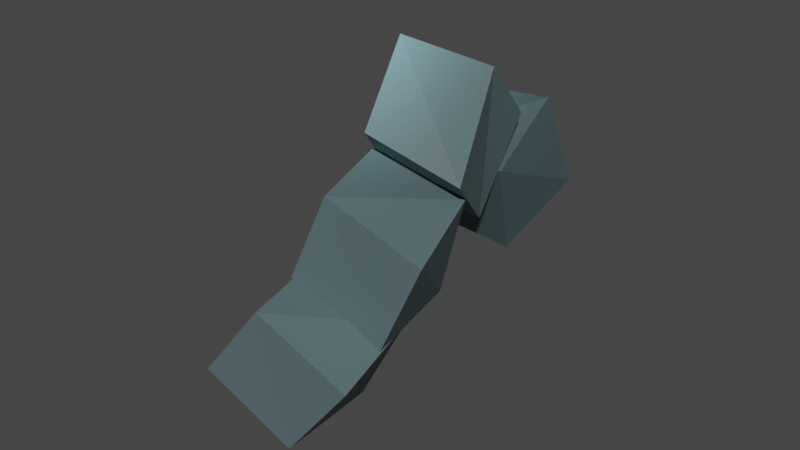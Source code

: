 # Source: Shape-3-sad.blend  (saved by Blender 3.6.13; exported with 4.5.12 LTS)
import bpy
from mathutils import Matrix  # noqa: F401  (used for matrix-valued properties, if any)

bpy.ops.wm.read_factory_settings(use_empty=True)
scene = bpy.context.scene
scene.name = 'Scene'

# ---- collections
col_collection = bpy.data.collections.new('Collection'); scene.collection.children.link(col_collection)

# ---- materials (node trees are filled in below, after node groups)
mat_material_004 = bpy.data.materials.new('Material.004')
mat_material_004.alpha_threshold = 0.0
mat_material_004.use_transparent_shadow = False
mat_material_004.roughness = 0.5
mat_material_004.line_color = (0.0, 0.0, 0.0, 1.0)
mat_material = bpy.data.materials.new('Material')
mat_material.alpha_threshold = 0.0
mat_material.use_transparent_shadow = False
mat_material.roughness = 0.5
mat_material.line_color = (0.0, 0.0, 0.0, 1.0)
mat_material_002 = bpy.data.materials.new('Material.002')
mat_material_002.alpha_threshold = 0.0
mat_material_002.use_transparent_shadow = False
mat_material_002.roughness = 0.5
mat_material_002.line_color = (0.0, 0.0, 0.0, 1.0)
mat_material_003 = bpy.data.materials.new('Material.003')
mat_material_003.alpha_threshold = 0.0
mat_material_003.use_transparent_shadow = False
mat_material_003.roughness = 0.5
mat_material_003.line_color = (0.0, 0.0, 0.0, 1.0)

# ---- material node trees
mat_material_004.use_nodes = True; mat_material_004.node_tree.nodes.clear()
_N = mat_material_004.node_tree.nodes; _L = mat_material_004.node_tree.links
n0 = _N.new('ShaderNodeOutputMaterial'); n0.name = 'Material Output'; n0.location = (300, 300)
n1 = _N.new('ShaderNodeBsdfPrincipled'); n1.name = 'Principled BSDF'; n1.location = (10, 300)
n1.distribution = 'GGX'
n1.subsurface_method = 'RANDOM_WALK_SKIN'
n1.inputs[1].default_value = 0.4091
n1.inputs[3].default_value = 1.45
n1.inputs[27].default_value = (0.0, 0.0, 0.0, 1.0)
n1.inputs[28].default_value = 1.0
n2 = _N.new('ShaderNodeTexGradient'); n2.name = 'Gradient Texture'; n2.location = (-551, 255)
n2.gradient_type = 'QUADRATIC_SPHERE'
n3 = _N.new('ShaderNodeTexCoord'); n3.name = 'Texture Coordinate'; n3.location = (-640, -76)
n4 = _N.new('ShaderNodeMapping'); n4.name = 'Mapping'; n4.location = (-390, -65)
n5 = _N.new('ShaderNodeTexNoise'); n5.name = 'Noise Texture'; n5.location = (-197, -62)
n5.inputs[2].default_value = 500.0
n6 = _N.new('ShaderNodeBump'); n6.name = 'Bump'; n6.location = (-192, -337)
n6.inputs[1].default_value = 0.01
n6.inputs[2].default_value = 1.0
n7 = _N.new('ShaderNodeValToRGB'); n7.name = 'Color Ramp'; n7.location = (-340, 264)
n7.color_ramp.interpolation = 'B_SPLINE'
while len(n7.color_ramp.elements) > 1: n7.color_ramp.elements.remove(n7.color_ramp.elements[-1])
n7.color_ramp.elements[0].position = 0.0; n7.color_ramp.elements[0].color = (0.04971, 0.05127, 0.04519, 1.0)
_e = n7.color_ramp.elements.new(0.475); _e.color = (0.305, 0.6038, 0.6939, 1.0)
_e = n7.color_ramp.elements.new(1.0); _e.color = (0.04971, 0.05127, 0.04519, 1.0)
_L.new(n1.outputs[0], n0.inputs[0])
_L.new(n7.outputs[0], n1.inputs[0])
_L.new(n2.outputs[0], n7.inputs[0])
_L.new(n3.outputs[0], n4.inputs[0])
_L.new(n4.outputs[0], n5.inputs[0])
_L.new(n5.outputs[0], n6.inputs[3])
_L.new(n6.outputs[0], n1.inputs[5])
n0.is_active_output = True
mat_material.use_nodes = True; mat_material.node_tree.nodes.clear()
_N = mat_material.node_tree.nodes; _L = mat_material.node_tree.links
n0 = _N.new('ShaderNodeOutputMaterial'); n0.name = 'Material Output'; n0.location = (300, 300)
n1 = _N.new('ShaderNodeTexGradient'); n1.name = 'Gradient Texture'; n1.location = (-512, 283)
n1.gradient_type = 'QUADRATIC_SPHERE'
n2 = _N.new('ShaderNodeValToRGB'); n2.name = 'Color Ramp'; n2.location = (-300, 291)
n2.color_ramp.interpolation = 'B_SPLINE'
while len(n2.color_ramp.elements) > 1: n2.color_ramp.elements.remove(n2.color_ramp.elements[-1])
n2.color_ramp.elements[0].position = 0.0; n2.color_ramp.elements[0].color = (0.04971, 0.05127, 0.04519, 1.0)
_e = n2.color_ramp.elements.new(0.475); _e.color = (0.305, 0.6038, 0.6939, 1.0)
_e = n2.color_ramp.elements.new(1.0); _e.color = (0.04971, 0.05127, 0.04519, 1.0)
n3 = _N.new('ShaderNodeTexCoord'); n3.name = 'Texture Coordinate'; n3.location = (-718, -122)
n4 = _N.new('ShaderNodeMapping'); n4.name = 'Mapping'; n4.location = (-468, -111)
n5 = _N.new('ShaderNodeTexNoise'); n5.name = 'Noise Texture'; n5.location = (-275, -108)
n5.inputs[2].default_value = 500.0
n6 = _N.new('ShaderNodeBsdfPrincipled'); n6.name = 'Principled BSDF'; n6.location = (10, 300)
n6.distribution = 'GGX'
n6.subsurface_method = 'RANDOM_WALK_SKIN'
n6.inputs[3].default_value = 1.45
n6.inputs[27].default_value = (0.0, 0.0, 0.0, 1.0)
n6.inputs[28].default_value = 1.0
n7 = _N.new('ShaderNodeBump'); n7.name = 'Bump'; n7.location = (-270, -383)
n7.inputs[1].default_value = 0.01
n7.inputs[2].default_value = 1.0
_L.new(n6.outputs[0], n0.inputs[0])
_L.new(n1.outputs[0], n2.inputs[0])
_L.new(n2.outputs[0], n6.inputs[0])
_L.new(n3.outputs[0], n4.inputs[0])
_L.new(n4.outputs[0], n5.inputs[0])
_L.new(n5.outputs[0], n7.inputs[3])
_L.new(n7.outputs[0], n6.inputs[5])
n0.is_active_output = True
mat_material_002.use_nodes = True; mat_material_002.node_tree.nodes.clear()
_N = mat_material_002.node_tree.nodes; _L = mat_material_002.node_tree.links
n0 = _N.new('ShaderNodeOutputMaterial'); n0.name = 'Material Output'; n0.location = (300, 300)
n1 = _N.new('ShaderNodeTexGradient'); n1.name = 'Gradient Texture'; n1.location = (-578, 244)
n1.gradient_type = 'QUADRATIC_SPHERE'
n2 = _N.new('ShaderNodeBsdfPrincipled'); n2.name = 'Principled BSDF'; n2.location = (10, 300)
n2.distribution = 'GGX'
n2.subsurface_method = 'RANDOM_WALK_SKIN'
n2.inputs[3].default_value = 1.45
n2.inputs[27].default_value = (0.0, 0.0, 0.0, 1.0)
n2.inputs[28].default_value = 1.0
n3 = _N.new('ShaderNodeTexCoord'); n3.name = 'Texture Coordinate'; n3.location = (-671, -17)
n4 = _N.new('ShaderNodeMapping'); n4.name = 'Mapping'; n4.location = (-422, -6)
n5 = _N.new('ShaderNodeTexNoise'); n5.name = 'Noise Texture'; n5.location = (-228, -3)
n5.inputs[2].default_value = 500.0
n6 = _N.new('ShaderNodeBump'); n6.name = 'Bump'; n6.location = (-224, -278)
n6.inputs[1].default_value = 0.01
n6.inputs[2].default_value = 1.0
n7 = _N.new('ShaderNodeValToRGB'); n7.name = 'Color Ramp'; n7.location = (-337, 270)
n7.color_ramp.interpolation = 'B_SPLINE'
while len(n7.color_ramp.elements) > 1: n7.color_ramp.elements.remove(n7.color_ramp.elements[-1])
n7.color_ramp.elements[0].position = 0.0; n7.color_ramp.elements[0].color = (0.04971, 0.05127, 0.04519, 1.0)
_e = n7.color_ramp.elements.new(0.475); _e.color = (0.305, 0.6038, 0.6939, 1.0)
_e = n7.color_ramp.elements.new(1.0); _e.color = (0.04971, 0.05127, 0.04519, 1.0)
_L.new(n2.outputs[0], n0.inputs[0])
_L.new(n1.outputs[0], n7.inputs[0])
_L.new(n7.outputs[0], n2.inputs[0])
_L.new(n3.outputs[0], n4.inputs[0])
_L.new(n4.outputs[0], n5.inputs[0])
_L.new(n5.outputs[0], n6.inputs[3])
_L.new(n6.outputs[0], n2.inputs[5])
n0.is_active_output = True
mat_material_003.use_nodes = True; mat_material_003.node_tree.nodes.clear()
_N = mat_material_003.node_tree.nodes; _L = mat_material_003.node_tree.links
n0 = _N.new('ShaderNodeOutputMaterial'); n0.name = 'Material Output'; n0.location = (300, 300)
n1 = _N.new('ShaderNodeValToRGB'); n1.name = 'Color Ramp'; n1.location = (-333, 295)
n1.color_ramp.interpolation = 'B_SPLINE'
while len(n1.color_ramp.elements) > 1: n1.color_ramp.elements.remove(n1.color_ramp.elements[-1])
n1.color_ramp.elements[0].position = 0.0; n1.color_ramp.elements[0].color = (0.04971, 0.05127, 0.04519, 1.0)
_e = n1.color_ramp.elements.new(0.475); _e.color = (0.305, 0.6038, 0.6939, 1.0)
_e = n1.color_ramp.elements.new(1.0); _e.color = (0.04971, 0.05127, 0.04519, 1.0)
n2 = _N.new('ShaderNodeBsdfPrincipled'); n2.name = 'Principled BSDF'; n2.location = (10, 300)
n2.distribution = 'GGX'
n2.subsurface_method = 'RANDOM_WALK_SKIN'
n2.inputs[3].default_value = 1.45
n2.inputs[27].default_value = (0.0, 0.0, 0.0, 1.0)
n2.inputs[28].default_value = 1.0
n3 = _N.new('ShaderNodeTexGradient'); n3.name = 'Gradient Texture'; n3.location = (-366, 48)
n3.gradient_type = 'QUADRATIC_SPHERE'
n4 = _N.new('ShaderNodeTexCoord'); n4.name = 'Texture Coordinate'; n4.location = (-802, -152)
n5 = _N.new('ShaderNodeMapping'); n5.name = 'Mapping'; n5.location = (-552, -141)
n6 = _N.new('ShaderNodeTexNoise'); n6.name = 'Noise Texture'; n6.location = (-359, -138)
n6.inputs[2].default_value = 500.0
n7 = _N.new('ShaderNodeBump'); n7.name = 'Bump'; n7.location = (-354, -413)
n7.inputs[1].default_value = 0.01
n7.inputs[2].default_value = 1.0
_L.new(n2.outputs[0], n0.inputs[0])
_L.new(n3.outputs[0], n1.inputs[0])
_L.new(n1.outputs[0], n2.inputs[0])
_L.new(n4.outputs[0], n5.inputs[0])
_L.new(n5.outputs[0], n6.inputs[0])
_L.new(n6.outputs[0], n7.inputs[3])
_L.new(n7.outputs[0], n2.inputs[5])
n0.is_active_output = True

# ---- world
world_world = bpy.data.worlds.new('World'); scene.world = world_world
world_world.use_nodes = True; world_world.node_tree.nodes.clear()
_N = world_world.node_tree.nodes; _L = world_world.node_tree.links
n0 = _N.new('ShaderNodeOutputWorld'); n0.name = 'World Output'; n0.location = (300, 300)
n1 = _N.new('ShaderNodeBackground'); n1.name = 'Background'; n1.location = (10, 300)
n1.inputs[0].default_value = (0.05088, 0.05088, 0.05088, 1.0)
_L.new(n1.outputs[0], n0.inputs[0])
n0.is_active_output = True
world_world.color = (0.05088, 0.05088, 0.05088)
world_world.use_sun_shadow = False
world_world.sun_shadow_jitter_overblur = 0.0

# ---- meshes
me_cube_004 = bpy.data.meshes.new('Cube.004')
me_cube_004.from_pydata([(0.885, -4.379, 0.6893), (1.103, -4.379, -1.299), (1.103, -6.379, 0.4713), (0.885, -6.379, -1.517), (-1.103, -4.379, 0.4713), (-0.885, -4.379, -1.517), (-0.885, -6.379, 0.6893), (-1.103, -6.379, -1.299), (0.9932, -1.268, -0.1714), (0.03419, -0.6265, 1.542), (1.313, 0.6265, -0.4808), (0.05733, 1.268, 1.028), (-0.8085, -1.268, -1.039), (-1.702, -0.6265, 0.5504), (-0.2717, 0.6265, -1.7), (-1.438, 1.268, -0.2995), (1.409, -3.017, -1.835), (0.895, -2.376, 0.06027), (1.959, -1.123, -2.089), (1.105, -0.4815, -0.3177), (-0.5246, -3.017, -2.345), (-0.9984, -2.376, -0.584), (0.1708, -1.123, -2.985), (-0.6152, -0.4815, -1.337), (1.002, -5.368, -1.911), (1.101, -3.575, -0.8187), (1.317, -4.482, -3.592), (1.654, -2.689, -2.427), (-0.9982, -5.368, -1.913), (-0.8608, -3.575, -1.21), (-0.6733, -4.482, -3.787), (-0.2606, -2.689, -3.006)], [], [(0, 4, 6, 2), (3, 2, 6, 7), (7, 6, 4, 5), (5, 1, 3, 7), (1, 0, 2, 3), (5, 4, 0, 1), (8, 12, 14, 10), (11, 10, 14, 15), (15, 14, 12, 13), (13, 9, 11, 15), (9, 8, 10, 11), (13, 12, 8, 9), (16, 20, 22, 18), (19, 18, 22, 23), (23, 22, 20, 21), (21, 17, 19, 23), (17, 16, 18, 19), (21, 20, 16, 17), (24, 28, 30, 26), (27, 26, 30, 31), (31, 30, 28, 29), (29, 25, 27, 31), (25, 24, 26, 27), (29, 28, 24, 25)])
me_cube_004.polygons.foreach_set('material_index', [0, 0, 0, 0, 0, 0, 1, 1, 1, 1, 1, 1, 2, 2, 2, 2, 2, 2, 3, 3, 3, 3, 3, 3])
_uv = me_cube_004.uv_layers.new(name='UVMap')
_uv.uv.foreach_set('vector', [0.625, 0.5, 0.875, 0.5, 0.875, 0.75, 0.625, 0.75, 0.375, 0.75, 0.625, 0.75, 0.625, 1.0, 0.375, 1.0, 0.375, 0.0, 0.625, 0.0, 0.625, 0.25, 0.375, 0.25, 0.125, 0.5, 0.375, 0.5, 0.375, 0.75, 0.125, 0.75, 0.375, 0.5, 0.625, 0.5, 0.625, 0.75, 0.375, 0.75, 0.375, 0.25, 0.625, 0.25, 0.625, 0.5, 0.375, 0.5, 0.625, 0.5, 0.875, 0.5, 0.875, 0.75, 0.625, 0.75, 0.375, 0.75, 0.625, 0.75, 0.625, 1.0, 0.375, 1.0, 0.375, 0.0, 0.625, 0.0, 0.625, 0.25, 0.375, 0.25, 0.125, 0.5, 0.375, 0.5, 0.375, 0.75, 0.125, 0.75, 0.375, 0.5, 0.625, 0.5, 0.625, 0.75, 0.375, 0.75, 0.375, 0.25, 0.625, 0.25, 0.625, 0.5, 0.375, 0.5, 0.625, 0.5, 0.875, 0.5, 0.875, 0.75, 0.625, 0.75, 0.375, 0.75, 0.625, 0.75, 0.625, 1.0, 0.375, 1.0, 0.375, 0.0, 0.625, 0.0, 0.625, 0.25, 0.375, 0.25, 0.125, 0.5, 0.375, 0.5, 0.375, 0.75, 0.125, 0.75, 0.375, 0.5, 0.625, 0.5, 0.625, 0.75, 0.375, 0.75, 0.375, 0.25, 0.625, 0.25, 0.625, 0.5, 0.375, 0.5, 0.625, 0.5, 0.875, 0.5, 0.875, 0.75, 0.625, 0.75, 0.375, 0.75, 0.625, 0.75, 0.625, 1.0, 0.375, 1.0, 0.375, 0.0, 0.625, 0.0, 0.625, 0.25, 0.375, 0.25, 0.125, 0.5, 0.375, 0.5, 0.375, 0.75, 0.125, 0.75, 0.375, 0.5, 0.625, 0.5, 0.625, 0.75, 0.375, 0.75, 0.375, 0.25, 0.625, 0.25, 0.625, 0.5, 0.375, 0.5])
me_cube_004.materials.append(mat_material_004)
me_cube_004.materials.append(mat_material)
me_cube_004.materials.append(mat_material_002)
me_cube_004.materials.append(mat_material_003)
me_cube_004.use_mirror_vertex_groups = False
me_cube_004.update()

# ---- objects
ob_cube_003 = bpy.data.objects.new('Cube.003', me_cube_004)

# ---- transforms, parenting, visibility, modifiers, constraints
ob_cube_003.location = (0.0, 0.0, 0.0)
ob_cube_003.rotation_euler = (-2.815, -7.12e-17, 4.324e-16)
ob_cube_003.scale = (0.5586, 0.5586, 0.5586)
ob_cube_003.lock_rotations_4d = False
ob_cube_003.empty_display_type = 'ARROWS'
ob_cube_003.lineart.crease_threshold = 0.0

# ---- collection membership
col_collection.objects.link(ob_cube_003)

# ---- scene / render settings (as saved in the file)
scene.frame_start = 1; scene.frame_end = 250; scene.frame_set(1)
scene.render.engine = 'BLENDER_EEVEE_NEXT'
scene.cycles.sampling_pattern = 'TABULATED_SOBOL'
scene.view_settings.view_transform = 'Filmic'
bpy.context.view_layer.update()

# ---- added for rendering (the .blend has no active camera and no usable light): camera, sun
cam_auto = bpy.data.cameras.new('AutoCamera')
cam_auto.lens = 50.0
cam_auto.sensor_width = 36.0
cam_auto.clip_end = 1000.0
ob_auto_camera = bpy.data.objects.new('AutoCamera', cam_auto)
scene.collection.objects.link(ob_auto_camera)
ob_auto_camera.location = (6.39727, -6.43975, 6.11224)
ob_auto_camera.rotation_euler = (1.09748, -7.21219e-08, 0.694738)
scene.camera = ob_auto_camera
light_auto_sun = bpy.data.lights.new('AutoSun', 'SUN')
light_auto_sun.energy = 3.0
light_auto_sun.angle = 0.0523599
ob_auto_sun = bpy.data.objects.new('AutoSun', light_auto_sun)
scene.collection.objects.link(ob_auto_sun)
ob_auto_sun.rotation_euler = (0.872665, 0.174533, 0.523599)
bpy.context.view_layer.update()
